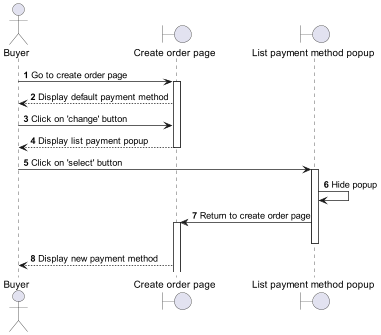

The diagram above was rendered by PlantUML. Its source (embedded in the PNG):
@startuml
autonumber
actor "Buyer" as Buyer
boundary "Create order page" as Page
boundary "List payment method popup" as Popup

Buyer -> Page ++: Go to create order page
Page --> Buyer: Display default payment method
Buyer -> Page: Click on 'change' button
Page --> Buyer: Display list payment popup
Page--
Buyer -> Popup ++: Click on 'select' button
Popup -> Popup: Hide popup
Popup -> Page ++: Return to create order page
Popup--
Page --> Buyer: Display new payment method
@enduml